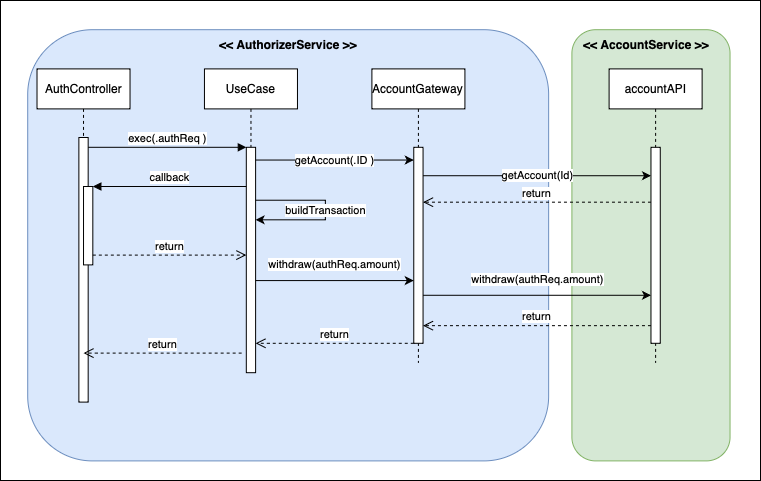

The diagram above was exported from draw.io. Its source (the exported page's mxGraphModel, read from the mxfile embedded in the PNG):
<mxGraphModel dx="2074" dy="1927" grid="1" gridSize="10" guides="1" tooltips="1" connect="1" arrows="1" fold="1" page="1" pageScale="1" pageWidth="850" pageHeight="1100" math="0" shadow="0">
  <root>
    <mxCell id="0" />
    <mxCell id="1" parent="0" />
    <mxCell id="2odt3pYdalaiCMLUc6Am-20" value="" style="rounded=0;whiteSpace=wrap;html=1;" vertex="1" parent="1">
      <mxGeometry x="50" y="-30" width="760" height="480" as="geometry" />
    </mxCell>
    <mxCell id="2odt3pYdalaiCMLUc6Am-7" value="" style="rounded=1;whiteSpace=wrap;html=1;fillColor=#dae8fc;strokeColor=#6c8ebf;" vertex="1" parent="1">
      <mxGeometry x="77.2093023255814" y="-0.7999999999999972" width="520.9302325581396" height="431.2" as="geometry" />
    </mxCell>
    <mxCell id="aM9ryv3xv72pqoxQDRHE-1" value="AuthController" style="shape=umlLifeline;perimeter=lifelinePerimeter;whiteSpace=wrap;html=1;container=0;dropTarget=0;collapsible=0;recursiveResize=0;outlineConnect=0;portConstraint=eastwest;newEdgeStyle={&quot;edgeStyle&quot;:&quot;elbowEdgeStyle&quot;,&quot;elbow&quot;:&quot;vertical&quot;,&quot;curved&quot;:0,&quot;rounded&quot;:0};" parent="1" vertex="1">
      <mxGeometry x="86.51162790697674" y="38.400000000000006" width="93.02325581395348" height="333.2" as="geometry" />
    </mxCell>
    <mxCell id="aM9ryv3xv72pqoxQDRHE-2" value="" style="html=1;points=[];perimeter=orthogonalPerimeter;outlineConnect=0;targetShapes=umlLifeline;portConstraint=eastwest;newEdgeStyle={&quot;edgeStyle&quot;:&quot;elbowEdgeStyle&quot;,&quot;elbow&quot;:&quot;vertical&quot;,&quot;curved&quot;:0,&quot;rounded&quot;:0};" parent="aM9ryv3xv72pqoxQDRHE-1" vertex="1">
      <mxGeometry x="41.860465116279066" y="68.6" width="9.30232558139535" height="264.6" as="geometry" />
    </mxCell>
    <mxCell id="aM9ryv3xv72pqoxQDRHE-4" value="" style="html=1;points=[];perimeter=orthogonalPerimeter;outlineConnect=0;targetShapes=umlLifeline;portConstraint=eastwest;newEdgeStyle={&quot;edgeStyle&quot;:&quot;elbowEdgeStyle&quot;,&quot;elbow&quot;:&quot;vertical&quot;,&quot;curved&quot;:0,&quot;rounded&quot;:0};" parent="aM9ryv3xv72pqoxQDRHE-1" vertex="1">
      <mxGeometry x="46.51162790697674" y="117.6" width="9.30232558139535" height="78.4" as="geometry" />
    </mxCell>
    <mxCell id="aM9ryv3xv72pqoxQDRHE-5" value="UseCase" style="shape=umlLifeline;perimeter=lifelinePerimeter;whiteSpace=wrap;html=1;container=0;dropTarget=0;collapsible=0;recursiveResize=0;outlineConnect=0;portConstraint=eastwest;newEdgeStyle={&quot;edgeStyle&quot;:&quot;elbowEdgeStyle&quot;,&quot;elbow&quot;:&quot;vertical&quot;,&quot;curved&quot;:0,&quot;rounded&quot;:0};" parent="1" vertex="1">
      <mxGeometry x="253.95348837209303" y="38.400000000000006" width="93.02325581395348" height="303.8" as="geometry" />
    </mxCell>
    <mxCell id="aM9ryv3xv72pqoxQDRHE-6" value="" style="html=1;points=[];perimeter=orthogonalPerimeter;outlineConnect=0;targetShapes=umlLifeline;portConstraint=eastwest;newEdgeStyle={&quot;edgeStyle&quot;:&quot;elbowEdgeStyle&quot;,&quot;elbow&quot;:&quot;vertical&quot;,&quot;curved&quot;:0,&quot;rounded&quot;:0};" parent="aM9ryv3xv72pqoxQDRHE-5" vertex="1">
      <mxGeometry x="41.860465116279066" y="78.4" width="9.30232558139535" height="225.4" as="geometry" />
    </mxCell>
    <mxCell id="2odt3pYdalaiCMLUc6Am-13" value="buildTransaction" style="endArrow=classic;html=1;rounded=0;" edge="1" parent="aM9ryv3xv72pqoxQDRHE-5">
      <mxGeometry width="50" height="50" relative="1" as="geometry">
        <mxPoint x="51.16279069767442" y="131.32" as="sourcePoint" />
        <mxPoint x="51.16279069767442" y="150.92" as="targetPoint" />
        <Array as="points">
          <mxPoint x="120.93023255813954" y="131.32" />
          <mxPoint x="120.93023255813954" y="150.92" />
        </Array>
      </mxGeometry>
    </mxCell>
    <mxCell id="aM9ryv3xv72pqoxQDRHE-7" value="exec(.authReq )" style="html=1;verticalAlign=bottom;endArrow=block;edgeStyle=elbowEdgeStyle;elbow=vertical;curved=0;rounded=0;" parent="1" source="aM9ryv3xv72pqoxQDRHE-2" target="aM9ryv3xv72pqoxQDRHE-6" edge="1">
      <mxGeometry relative="1" as="geometry">
        <mxPoint x="230.69767441860463" y="126.6" as="sourcePoint" />
        <Array as="points">
          <mxPoint x="216.74418604651163" y="116.80000000000001" />
        </Array>
      </mxGeometry>
    </mxCell>
    <mxCell id="2odt3pYdalaiCMLUc6Am-8" value="" style="rounded=1;whiteSpace=wrap;html=1;fillColor=#d5e8d4;strokeColor=#82b366;" vertex="1" parent="1">
      <mxGeometry x="621.3953488372093" y="-0.7999999999999972" width="158.13953488372093" height="431.2" as="geometry" />
    </mxCell>
    <mxCell id="aM9ryv3xv72pqoxQDRHE-8" value="return" style="html=1;verticalAlign=bottom;endArrow=open;dashed=1;endSize=8;edgeStyle=elbowEdgeStyle;elbow=vertical;curved=0;rounded=0;" parent="1" edge="1">
      <mxGeometry relative="1" as="geometry">
        <mxPoint x="472.5581395348837" y="171.68" as="targetPoint" />
        <Array as="points">
          <mxPoint x="644.6511627906976" y="171.68" />
        </Array>
        <mxPoint x="700.4651162790698" y="171.68" as="sourcePoint" />
      </mxGeometry>
    </mxCell>
    <mxCell id="aM9ryv3xv72pqoxQDRHE-9" value="callback" style="html=1;verticalAlign=bottom;endArrow=block;edgeStyle=elbowEdgeStyle;elbow=vertical;curved=0;rounded=0;" parent="1" source="aM9ryv3xv72pqoxQDRHE-6" target="aM9ryv3xv72pqoxQDRHE-4" edge="1">
      <mxGeometry relative="1" as="geometry">
        <mxPoint x="212.09302325581396" y="156" as="sourcePoint" />
        <Array as="points">
          <mxPoint x="226.04651162790697" y="156" />
        </Array>
      </mxGeometry>
    </mxCell>
    <mxCell id="aM9ryv3xv72pqoxQDRHE-10" value="return" style="html=1;verticalAlign=bottom;endArrow=open;dashed=1;endSize=8;edgeStyle=elbowEdgeStyle;elbow=vertical;curved=0;rounded=0;" parent="1" source="aM9ryv3xv72pqoxQDRHE-4" target="aM9ryv3xv72pqoxQDRHE-6" edge="1">
      <mxGeometry relative="1" as="geometry">
        <mxPoint x="212.09302325581396" y="229.5" as="targetPoint" />
        <Array as="points">
          <mxPoint x="216.74418604651163" y="224.60000000000002" />
        </Array>
      </mxGeometry>
    </mxCell>
    <mxCell id="2odt3pYdalaiCMLUc6Am-1" value="AccountGateway" style="shape=umlLifeline;perimeter=lifelinePerimeter;whiteSpace=wrap;html=1;container=0;dropTarget=0;collapsible=0;recursiveResize=0;outlineConnect=0;portConstraint=eastwest;newEdgeStyle={&quot;edgeStyle&quot;:&quot;elbowEdgeStyle&quot;,&quot;elbow&quot;:&quot;vertical&quot;,&quot;curved&quot;:0,&quot;rounded&quot;:0};" vertex="1" parent="1">
      <mxGeometry x="421.39534883720927" y="38.400000000000006" width="93.02325581395348" height="294" as="geometry" />
    </mxCell>
    <mxCell id="2odt3pYdalaiCMLUc6Am-2" value="" style="html=1;points=[];perimeter=orthogonalPerimeter;outlineConnect=0;targetShapes=umlLifeline;portConstraint=eastwest;newEdgeStyle={&quot;edgeStyle&quot;:&quot;elbowEdgeStyle&quot;,&quot;elbow&quot;:&quot;vertical&quot;,&quot;curved&quot;:0,&quot;rounded&quot;:0};" vertex="1" parent="2odt3pYdalaiCMLUc6Am-1">
      <mxGeometry x="41.860465116279066" y="78.4" width="9.30232558139535" height="196" as="geometry" />
    </mxCell>
    <mxCell id="2odt3pYdalaiCMLUc6Am-5" value="accountAPI" style="shape=umlLifeline;perimeter=lifelinePerimeter;whiteSpace=wrap;html=1;container=0;dropTarget=0;collapsible=0;recursiveResize=0;outlineConnect=0;portConstraint=eastwest;newEdgeStyle={&quot;edgeStyle&quot;:&quot;elbowEdgeStyle&quot;,&quot;elbow&quot;:&quot;vertical&quot;,&quot;curved&quot;:0,&quot;rounded&quot;:0};" vertex="1" parent="1">
      <mxGeometry x="658.6046511627907" y="38.400000000000006" width="93.02325581395348" height="294" as="geometry" />
    </mxCell>
    <mxCell id="2odt3pYdalaiCMLUc6Am-6" value="" style="html=1;points=[];perimeter=orthogonalPerimeter;outlineConnect=0;targetShapes=umlLifeline;portConstraint=eastwest;newEdgeStyle={&quot;edgeStyle&quot;:&quot;elbowEdgeStyle&quot;,&quot;elbow&quot;:&quot;vertical&quot;,&quot;curved&quot;:0,&quot;rounded&quot;:0};" vertex="1" parent="2odt3pYdalaiCMLUc6Am-5">
      <mxGeometry x="41.860465116279066" y="78.4" width="9.30232558139535" height="196" as="geometry" />
    </mxCell>
    <mxCell id="2odt3pYdalaiCMLUc6Am-9" value="getAccount(.ID )" style="endArrow=classic;html=1;rounded=0;" edge="1" parent="1" source="aM9ryv3xv72pqoxQDRHE-6">
      <mxGeometry width="50" height="50" relative="1" as="geometry">
        <mxPoint x="342.3255813953488" y="129.54" as="sourcePoint" />
        <mxPoint x="463.25581395348837" y="129.54" as="targetPoint" />
        <Array as="points">
          <mxPoint x="356.27906976744185" y="129.54" />
        </Array>
      </mxGeometry>
    </mxCell>
    <mxCell id="2odt3pYdalaiCMLUc6Am-11" value="getAccount(Id)" style="endArrow=classic;html=1;rounded=0;" edge="1" parent="1" target="2odt3pYdalaiCMLUc6Am-6">
      <mxGeometry width="50" height="50" relative="1" as="geometry">
        <mxPoint x="472.5581395348837" y="145.22" as="sourcePoint" />
        <mxPoint x="602.7906976744187" y="145.22" as="targetPoint" />
        <Array as="points">
          <mxPoint x="533.0232558139535" y="145.22" />
        </Array>
      </mxGeometry>
    </mxCell>
    <mxCell id="2odt3pYdalaiCMLUc6Am-15" value="withdraw(authReq.amount)" style="endArrow=classic;html=1;rounded=0;" edge="1" parent="1" source="aM9ryv3xv72pqoxQDRHE-6">
      <mxGeometry y="16" width="50" height="50" relative="1" as="geometry">
        <mxPoint x="342.3255813953488" y="250.07999999999998" as="sourcePoint" />
        <mxPoint x="463.25581395348837" y="250.07999999999998" as="targetPoint" />
        <mxPoint as="offset" />
      </mxGeometry>
    </mxCell>
    <mxCell id="2odt3pYdalaiCMLUc6Am-16" value="withdraw(authReq.amount)" style="endArrow=classic;html=1;rounded=0;" edge="1" parent="1">
      <mxGeometry y="16" width="50" height="50" relative="1" as="geometry">
        <mxPoint x="472.5581395348837" y="264.78" as="sourcePoint" />
        <mxPoint x="700.4651162790698" y="264.78" as="targetPoint" />
        <mxPoint as="offset" />
      </mxGeometry>
    </mxCell>
    <mxCell id="2odt3pYdalaiCMLUc6Am-17" value="return" style="html=1;verticalAlign=bottom;endArrow=open;dashed=1;endSize=8;edgeStyle=elbowEdgeStyle;elbow=vertical;curved=0;rounded=0;" edge="1" parent="1">
      <mxGeometry relative="1" as="geometry">
        <mxPoint x="472.5581395348837" y="295.15999999999997" as="targetPoint" />
        <Array as="points">
          <mxPoint x="644.6511627906976" y="295.15999999999997" />
        </Array>
        <mxPoint x="700.4651162790698" y="295.15999999999997" as="sourcePoint" />
      </mxGeometry>
    </mxCell>
    <mxCell id="2odt3pYdalaiCMLUc6Am-18" value="return" style="html=1;verticalAlign=bottom;endArrow=open;dashed=1;endSize=8;edgeStyle=elbowEdgeStyle;elbow=vertical;curved=0;rounded=0;" edge="1" parent="1" source="2odt3pYdalaiCMLUc6Am-2" target="aM9ryv3xv72pqoxQDRHE-6">
      <mxGeometry relative="1" as="geometry">
        <mxPoint x="319.06976744186045" y="303" as="targetPoint" />
        <Array as="points">
          <mxPoint x="319.06976744186045" y="312.8" />
        </Array>
        <mxPoint x="440" y="304.96" as="sourcePoint" />
      </mxGeometry>
    </mxCell>
    <mxCell id="2odt3pYdalaiCMLUc6Am-19" value="return" style="html=1;verticalAlign=bottom;endArrow=open;dashed=1;endSize=8;edgeStyle=elbowEdgeStyle;elbow=vertical;curved=0;rounded=0;" edge="1" parent="1">
      <mxGeometry relative="1" as="geometry">
        <mxPoint x="133.02325581395348" y="322.59999999999997" as="targetPoint" />
        <Array as="points">
          <mxPoint x="146.97674418604652" y="322.59999999999997" />
        </Array>
        <mxPoint x="291.1627906976744" y="322.59999999999997" as="sourcePoint" />
      </mxGeometry>
    </mxCell>
    <mxCell id="2odt3pYdalaiCMLUc6Am-21" value="&amp;lt;&amp;lt; AuthorizerService &amp;gt;&amp;gt;" style="text;html=1;align=center;verticalAlign=middle;whiteSpace=wrap;rounded=0;fontStyle=1" vertex="1" parent="1">
      <mxGeometry x="258.6046511627907" y="-0.7999999999999972" width="158.13953488372093" height="29.4" as="geometry" />
    </mxCell>
    <mxCell id="2odt3pYdalaiCMLUc6Am-22" value="&amp;lt;&amp;lt; AccountService &amp;gt;&amp;gt;" style="text;html=1;align=center;verticalAlign=middle;whiteSpace=wrap;rounded=0;fontStyle=1" vertex="1" parent="1">
      <mxGeometry x="616.7441860465116" y="-0.7999999999999972" width="158.13953488372093" height="29.4" as="geometry" />
    </mxCell>
  </root>
</mxGraphModel>